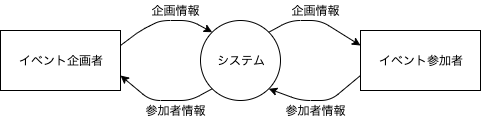

The diagram above was exported from draw.io. Its source (the exported page's mxGraphModel, read from the mxfile embedded in the PNG):
<mxGraphModel dx="946" dy="614" grid="1" gridSize="10" guides="1" tooltips="1" connect="1" arrows="1" fold="1" page="1" pageScale="1" pageWidth="850" pageHeight="1100" math="0" shadow="0">
  <root>
    <mxCell id="0" />
    <mxCell id="1" parent="0" />
    <mxCell id="XMJK8XV_6bFpv6pQe3SN-1" value="イベント企画者" style="rounded=0;whiteSpace=wrap;html=1;" vertex="1" parent="1">
      <mxGeometry x="120" y="80" width="120" height="60" as="geometry" />
    </mxCell>
    <mxCell id="XMJK8XV_6bFpv6pQe3SN-2" value="システム" style="ellipse;whiteSpace=wrap;html=1;aspect=fixed;" vertex="1" parent="1">
      <mxGeometry x="320" y="70" width="80" height="80" as="geometry" />
    </mxCell>
    <mxCell id="XMJK8XV_6bFpv6pQe3SN-3" value="イベント参加者" style="rounded=0;whiteSpace=wrap;html=1;" vertex="1" parent="1">
      <mxGeometry x="480" y="80" width="120" height="60" as="geometry" />
    </mxCell>
    <mxCell id="XMJK8XV_6bFpv6pQe3SN-4" value="" style="endArrow=classic;html=1;exitX=1;exitY=0.25;exitDx=0;exitDy=0;entryX=0;entryY=0;entryDx=0;entryDy=0;" edge="1" parent="1" source="XMJK8XV_6bFpv6pQe3SN-1" target="XMJK8XV_6bFpv6pQe3SN-2">
      <mxGeometry width="50" height="50" relative="1" as="geometry">
        <mxPoint x="120" y="220" as="sourcePoint" />
        <mxPoint x="170" y="170" as="targetPoint" />
        <Array as="points">
          <mxPoint x="260" y="80" />
          <mxPoint x="280" y="70" />
          <mxPoint x="310" y="70" />
        </Array>
      </mxGeometry>
    </mxCell>
    <mxCell id="XMJK8XV_6bFpv6pQe3SN-7" value="" style="endArrow=classic;html=1;entryX=0;entryY=0.25;entryDx=0;entryDy=0;exitX=1;exitY=0;exitDx=0;exitDy=0;" edge="1" parent="1" source="XMJK8XV_6bFpv6pQe3SN-2" target="XMJK8XV_6bFpv6pQe3SN-3">
      <mxGeometry width="50" height="50" relative="1" as="geometry">
        <mxPoint x="120" y="220" as="sourcePoint" />
        <mxPoint x="170" y="170" as="targetPoint" />
        <Array as="points">
          <mxPoint x="410" y="70" />
          <mxPoint x="440" y="70" />
        </Array>
      </mxGeometry>
    </mxCell>
    <mxCell id="XMJK8XV_6bFpv6pQe3SN-9" value="" style="endArrow=classic;html=1;exitX=0;exitY=0.75;exitDx=0;exitDy=0;entryX=1;entryY=1;entryDx=0;entryDy=0;" edge="1" parent="1" source="XMJK8XV_6bFpv6pQe3SN-3" target="XMJK8XV_6bFpv6pQe3SN-2">
      <mxGeometry width="50" height="50" relative="1" as="geometry">
        <mxPoint x="120" y="220" as="sourcePoint" />
        <mxPoint x="170" y="170" as="targetPoint" />
        <Array as="points">
          <mxPoint x="450" y="150" />
          <mxPoint x="420" y="150" />
        </Array>
      </mxGeometry>
    </mxCell>
    <mxCell id="XMJK8XV_6bFpv6pQe3SN-10" value="企画情報" style="text;html=1;strokeColor=none;fillColor=none;align=center;verticalAlign=middle;whiteSpace=wrap;rounded=0;" vertex="1" parent="1">
      <mxGeometry x="260" y="50" width="70" height="20" as="geometry" />
    </mxCell>
    <mxCell id="XMJK8XV_6bFpv6pQe3SN-12" value="企画情報" style="text;html=1;strokeColor=none;fillColor=none;align=center;verticalAlign=middle;whiteSpace=wrap;rounded=0;" vertex="1" parent="1">
      <mxGeometry x="400" y="50" width="70" height="20" as="geometry" />
    </mxCell>
    <mxCell id="XMJK8XV_6bFpv6pQe3SN-13" value="参加者情報" style="text;html=1;strokeColor=none;fillColor=none;align=center;verticalAlign=middle;whiteSpace=wrap;rounded=0;" vertex="1" parent="1">
      <mxGeometry x="400" y="150" width="70" height="20" as="geometry" />
    </mxCell>
    <mxCell id="XMJK8XV_6bFpv6pQe3SN-14" value="" style="endArrow=classic;html=1;exitX=0;exitY=1;exitDx=0;exitDy=0;entryX=1;entryY=0.75;entryDx=0;entryDy=0;" edge="1" parent="1" source="XMJK8XV_6bFpv6pQe3SN-2" target="XMJK8XV_6bFpv6pQe3SN-1">
      <mxGeometry width="50" height="50" relative="1" as="geometry">
        <mxPoint x="120" y="250" as="sourcePoint" />
        <mxPoint x="170" y="200" as="targetPoint" />
        <Array as="points">
          <mxPoint x="310" y="150" />
          <mxPoint x="270" y="150" />
        </Array>
      </mxGeometry>
    </mxCell>
    <mxCell id="XMJK8XV_6bFpv6pQe3SN-15" value="参加者情報" style="text;html=1;strokeColor=none;fillColor=none;align=center;verticalAlign=middle;whiteSpace=wrap;rounded=0;" vertex="1" parent="1">
      <mxGeometry x="260" y="150" width="70" height="20" as="geometry" />
    </mxCell>
  </root>
</mxGraphModel>